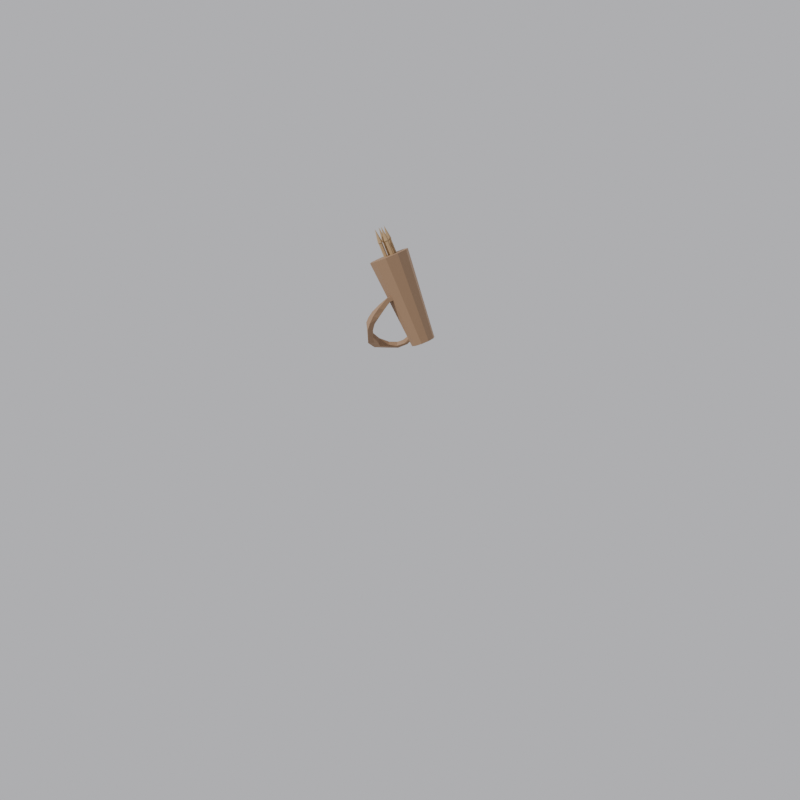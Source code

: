 # Source: quiver_v1.blend  (saved by Blender 5.1.30; exported with 4.5.12 LTS)
import bpy
from mathutils import Matrix  # noqa: F401  (used for matrix-valued properties, if any)

bpy.ops.wm.read_factory_settings(use_empty=True)
scene = bpy.context.scene
scene.name = 'Scene'

# ---- materials (node trees are filled in below, after node groups)
mat_leather = bpy.data.materials.new('Leather')
mat_wood = bpy.data.materials.new('Wood')

# ---- material node trees
mat_leather.use_nodes = True; mat_leather.node_tree.nodes.clear()
_N = mat_leather.node_tree.nodes; _L = mat_leather.node_tree.links
n0 = _N.new('ShaderNodeBsdfPrincipled'); n0.name = 'Principled BSDF'; n0.location = (-200, 100)
n0.inputs[0].default_value = (0.3, 0.18, 0.1, 1.0)
n0.inputs[2].default_value = 0.7
n1 = _N.new('ShaderNodeOutputMaterial'); n1.name = 'Material Output'; n1.location = (200, 100)
_L.new(n0.outputs[0], n1.inputs[0])
n1.is_active_output = True
mat_wood.use_nodes = True; mat_wood.node_tree.nodes.clear()
_N = mat_wood.node_tree.nodes; _L = mat_wood.node_tree.links
n0 = _N.new('ShaderNodeBsdfPrincipled'); n0.name = 'Principled BSDF'; n0.location = (-200, 100)
n0.inputs[0].default_value = (0.42, 0.28, 0.14, 1.0)
n0.inputs[2].default_value = 0.7
n1 = _N.new('ShaderNodeOutputMaterial'); n1.name = 'Material Output'; n1.location = (200, 100)
_L.new(n0.outputs[0], n1.inputs[0])
n1.is_active_output = True

# ---- world
world_world = bpy.data.worlds.new('World'); scene.world = world_world
world_world.use_nodes = True; world_world.node_tree.nodes.clear()
_N = world_world.node_tree.nodes; _L = world_world.node_tree.links
n0 = _N.new('ShaderNodeBackground'); n0.name = 'Background'; n0.location = (-200, 100)
n0.inputs[0].default_value = (0.55, 0.55, 0.58, 1.0)
n1 = _N.new('ShaderNodeOutputWorld'); n1.name = 'World Output'; n1.location = (200, 100)
_L.new(n0.outputs[0], n1.inputs[0])
n1.is_active_output = True

# ---- cameras
cam_cam1 = bpy.data.cameras.new('Cam1')
cam_cam2 = bpy.data.cameras.new('Cam2')
cam_cam3 = bpy.data.cameras.new('Cam3')

# ---- lights
light_sun1 = bpy.data.lights.new('Sun1', 'SUN')
light_sun1.energy = 3.0
light_sun2 = bpy.data.lights.new('Sun2', 'SUN')
light_sun2.energy = 1.2

# ---- meshes
me_quiverstrap = bpy.data.meshes.new('QuiverStrap')
me_quiverstrap.from_pydata([(-0.08926, -0.04212, 0.6361), (-0.09461, -0.000368, 0.6032), (-0.1036, 0.001592, 0.6233), (-0.0661, -0.04696, 0.6075), (-0.04981, -0.06959, 0.6641), (-0.02762, -0.06959, 0.6269), (-0.02374, -0.07406, 0.6873), (0.003815, -0.06909, 0.6532), (0.03222, -0.06861, 0.6802), (-0.004438, -0.07574, 0.7055), (0.05199, -0.06105, 0.7048), (0.01684, -0.06621, 0.7275), (0.07156, -0.04853, 0.733), (0.03323, -0.05176, 0.7491), (0.08554, -0.02721, 0.7641), (0.05117, -0.02511, 0.7765), (0.08429, 0.0044, 0.8013), (0.06044, 0.006694, 0.8037), (-0.0661, -0.04696, 0.6075), (-0.08165, 0.007189, 0.609), (-0.09461, -0.000368, 0.6032), (-0.0591, -0.02652, 0.613), (-0.0252, -0.04807, 0.6289), (-0.02762, -0.06959, 0.6269), (0.003815, -0.04921, 0.6532), (0.003815, -0.06909, 0.6532), (0.03222, -0.04967, 0.6802), (0.03222, -0.06861, 0.6802), (0.05199, -0.0428, 0.7048), (0.05199, -0.06105, 0.7048), (0.07066, -0.02826, 0.7272), (0.07156, -0.04853, 0.733), (0.08271, -0.007758, 0.7578), (0.08554, -0.02721, 0.7641), (0.08221, 0.01308, 0.7871), (0.08429, 0.0044, 0.8013), (-0.08165, 0.007189, 0.609), (-0.08136, -0.02852, 0.6412), (-0.0949, 0.008047, 0.6267), (-0.0591, -0.02652, 0.613), (-0.04823, -0.05086, 0.6631), (-0.0252, -0.04807, 0.6289), (-0.02374, -0.05531, 0.6873), (0.003815, -0.04921, 0.6532), (-0.004438, -0.05359, 0.7055), (0.03222, -0.04967, 0.6802), (0.01684, -0.04406, 0.7275), (0.05199, -0.0428, 0.7048), (0.03153, -0.03198, 0.7416), (0.07066, -0.02826, 0.7272), (0.04834, -0.00438, 0.7641), (0.08271, -0.007758, 0.7578), (0.05836, 0.01503, 0.7875), (0.08221, 0.01308, 0.7871), (-0.08136, -0.02852, 0.6412), (-0.1036, 0.001592, 0.6233), (-0.0949, 0.008047, 0.6267), (-0.08926, -0.04212, 0.6361), (-0.04981, -0.06959, 0.6641), (-0.04823, -0.05086, 0.6631), (-0.02374, -0.07406, 0.6873), (-0.02374, -0.05531, 0.6873), (-0.004438, -0.07574, 0.7055), (-0.004438, -0.05359, 0.7055), (0.01684, -0.06621, 0.7275), (0.01684, -0.04406, 0.7275), (0.03323, -0.05176, 0.7491), (0.03153, -0.03198, 0.7416), (0.05117, -0.02511, 0.7765), (0.04834, -0.00438, 0.7641), (0.06044, 0.006694, 0.8037), (0.05836, 0.01503, 0.7875), (-0.1036, 0.001592, 0.6233), (-0.09613, 0.0401, 0.6258), (-0.0949, 0.008047, 0.6267), (-0.11, 0.04308, 0.617), (-0.08735, 0.03746, 0.6111), (-0.09613, 0.0401, 0.6258), (-0.09473, 0.04306, 0.6029), (-0.08735, 0.03746, 0.6111), (-0.11, 0.04308, 0.617), (-0.09473, 0.04306, 0.6029), (0.0795, 0.04897, 0.8153), (0.05796, 0.05085, 0.8147), (0.07972, 0.04698, 0.8004), (0.0795, 0.04897, 0.8153), (0.05588, 0.04886, 0.7998), (0.07972, 0.04698, 0.8004), (0.05796, 0.05085, 0.8147), (0.05588, 0.04886, 0.7998), (0.05796, 0.05085, 0.8147), (0.06903, 0.09391, 0.7994), (0.0795, 0.04897, 0.8153), (0.04651, 0.08753, 0.8043), (0.0795, 0.04897, 0.8153), (0.06799, 0.08538, 0.7853), (0.07972, 0.04698, 0.8004), (0.06903, 0.09391, 0.7994), (0.07972, 0.04698, 0.8004), (0.04573, 0.07711, 0.7883), (0.05588, 0.04886, 0.7998), (0.06799, 0.08538, 0.7853), (0.05588, 0.04886, 0.7998), (0.04651, 0.08753, 0.8043), (0.05796, 0.05085, 0.8147), (0.04573, 0.07711, 0.7883), (0.04395, 0.1251, 0.767), (0.0223, 0.1236, 0.7771), (0.04068, 0.1121, 0.7573), (0.04395, 0.1251, 0.767), (0.01842, 0.1088, 0.7654), (0.04068, 0.1121, 0.7573), (0.0223, 0.1236, 0.7771), (0.01842, 0.1088, 0.7654), (0.002123, 0.1321, 0.7175), (-0.01583, 0.1278, 0.73), (0.002163, 0.1172, 0.7168), (0.002123, 0.1321, 0.7175), (-0.01579, 0.1129, 0.7292), (0.002163, 0.1172, 0.7168), (-0.01583, 0.1278, 0.73), (-0.01579, 0.1129, 0.7292), (-0.03766, 0.1129, 0.67), (-0.05463, 0.1124, 0.6829), (-0.03719, 0.1004, 0.6726), (-0.03766, 0.1129, 0.67), (-0.05385, 0.09992, 0.6853), (-0.03719, 0.1004, 0.6726), (-0.05463, 0.1124, 0.6829), (-0.05385, 0.09992, 0.6853), (-0.06727, 0.0954, 0.6368), (-0.08361, 0.0937, 0.6496), (-0.0686, 0.08304, 0.6404), (-0.06727, 0.0954, 0.6368), (-0.08495, 0.08133, 0.6499), (-0.0686, 0.08304, 0.6404), (-0.08361, 0.0937, 0.6496), (-0.08495, 0.08133, 0.6499), (-0.08389, 0.07777, 0.6179), (-0.09965, 0.07367, 0.6291), (-0.08101, 0.06753, 0.6213), (-0.08389, 0.07777, 0.6179), (-0.09027, 0.06137, 0.6341), (-0.08101, 0.06753, 0.6213), (-0.09965, 0.07367, 0.6291), (-0.09027, 0.06137, 0.6341), (-0.11, 0.04308, 0.617), (-0.09613, 0.0401, 0.6258), (-0.09473, 0.04306, 0.6029), (-0.11, 0.04308, 0.617), (-0.09473, 0.04306, 0.6029), (-0.08735, 0.03746, 0.6111), (-0.08735, 0.03746, 0.6111), (-0.09613, 0.0401, 0.6258)], [], [(0, 1, 2), (1, 0, 3), (4, 3, 0), (3, 4, 5), (6, 5, 4), (5, 6, 7), (6, 8, 7), (8, 6, 9), (9, 10, 8), (10, 9, 11), (11, 12, 10), (12, 11, 13), (13, 14, 12), (14, 13, 15), (15, 16, 14), (16, 15, 17), (18, 19, 20), (19, 18, 21), (18, 22, 21), (22, 18, 23), (23, 24, 22), (24, 23, 25), (25, 26, 24), (26, 25, 27), (27, 28, 26), (28, 27, 29), (29, 30, 28), (30, 29, 31), (31, 32, 30), (32, 31, 33), (33, 34, 32), (34, 33, 35), (36, 37, 38), (37, 36, 39), (39, 40, 37), (40, 39, 41), (41, 42, 40), (42, 41, 43), (43, 44, 42), (44, 43, 45), (45, 46, 44), (46, 45, 47), (47, 48, 46), (48, 47, 49), (49, 50, 48), (50, 49, 51), (51, 52, 50), (52, 51, 53), (54, 55, 56), (55, 54, 57), (54, 58, 57), (58, 54, 59), (59, 60, 58), (60, 59, 61), (61, 62, 60), (62, 61, 63), (63, 64, 62), (64, 63, 65), (65, 66, 64), (66, 65, 67), (67, 68, 66), (68, 67, 69), (69, 70, 68), (70, 69, 71), (72, 73, 74), (73, 72, 75), (38, 76, 36), (76, 38, 77), (19, 78, 20), (78, 19, 79), (1, 80, 2), (80, 1, 81), (17, 82, 16), (82, 17, 83), (35, 84, 34), (84, 35, 85), (53, 86, 52), (86, 53, 87), (71, 88, 70), (88, 71, 89), (90, 91, 92), (91, 90, 93), (94, 95, 96), (95, 94, 97), (98, 99, 100), (99, 98, 101), (102, 103, 104), (103, 102, 105), (93, 106, 91), (106, 93, 107), (97, 108, 95), (108, 97, 109), (101, 110, 99), (110, 101, 111), (105, 112, 103), (112, 105, 113), (107, 114, 106), (114, 107, 115), (109, 116, 108), (116, 109, 117), (111, 118, 110), (118, 111, 119), (113, 120, 112), (120, 113, 121), (115, 122, 114), (122, 115, 123), (117, 124, 116), (124, 117, 125), (119, 126, 118), (126, 119, 127), (121, 128, 120), (128, 121, 129), (123, 130, 122), (130, 123, 131), (125, 132, 124), (132, 125, 133), (127, 134, 126), (134, 127, 135), (129, 136, 128), (136, 129, 137), (131, 138, 130), (138, 131, 139), (133, 140, 132), (140, 133, 141), (135, 142, 134), (142, 135, 143), (137, 144, 136), (144, 137, 145), (145, 146, 144), (146, 145, 147), (139, 148, 138), (148, 139, 149), (140, 150, 151), (150, 140, 141), (152, 142, 143), (142, 152, 153)])
me_quiverstrap.materials.append(mat_leather)
me_quiverstrap.update()
me_quiverpouch = bpy.data.meshes.new('QuiverPouch')
me_quiverpouch.from_pydata([(0.02312, 0.177, 0.6545), (0.03698, 0.07845, 0.981), (0.05042, 0.1728, 0.6513), (0.08248, 0.07144, 0.9756), (0.06951, 0.1544, 0.6429), (0.1143, 0.0408, 0.9616), (0.0731, 0.1289, 0.6324), (0.1203, -0.001761, 0.9442), (0.05982, 0.106, 0.624), (0.09814, -0.03998, 0.9302), (0.03473, 0.0944, 0.6208), (0.05633, -0.05927, 0.9248), (0.007432, 0.09861, 0.624), (0.01083, -0.05225, 0.9302), (-0.01166, 0.117, 0.6324), (-0.02099, -0.02162, 0.9442), (-0.01525, 0.1425, 0.6429), (-0.02697, 0.02094, 0.9616), (-0.001963, 0.1655, 0.6513), (-0.004831, 0.05917, 0.9756)], [], [(0, 1, 3, 2), (2, 3, 5, 4), (4, 5, 7, 6), (6, 7, 9, 8), (8, 9, 11, 10), (10, 11, 13, 12), (12, 13, 15, 14), (14, 15, 17, 16), (3, 1, 19, 17, 15, 13, 11, 9, 7, 5), (16, 17, 19, 18), (18, 19, 1, 0), (0, 2, 4, 6, 8, 10, 12, 14, 16, 18)])
me_quiverpouch.materials.append(mat_leather)
me_quiverpouch.update()
me_bolt0 = bpy.data.meshes.new('Bolt0')
me_bolt0.from_pydata([(1.47e-18, 0.024, -0.1036), (-0.024, 0.0, -0.126), (0.0, 0.007, -0.15), (0.0, 0.007, 0.15), (0.006062, 0.0035, -0.15), (0.006062, 0.0035, 0.15), (0.006062, -0.0035, -0.15), (0.006062, -0.0035, 0.15), (0.0, -0.007, -0.15), (0.0, -0.007, 0.15), (-0.006062, -0.0035, -0.15), (-0.006062, -0.0035, 0.15), (-0.006062, 0.0035, -0.15), (-0.006062, 0.0035, 0.15), (0.0, 0.0091, 0.15), (1.47e-18, 0.024, -0.126), (0.007881, 0.00455, 0.15), (-1.47e-18, -0.024, -0.126), (0.007881, -0.00455, 0.15), (-0.024, 0.0, -0.1036), (0.0, -0.0091, 0.15), (0.024, 0.0, -0.1036), (-0.007881, -0.00455, 0.15), (0.024, 0.0, -0.126), (-0.007881, 0.00455, 0.15), (0.0, 0.0, 0.204), (-1.47e-18, -0.024, -0.1036)], [], [(17, 26, 0, 15), (2, 3, 5, 4), (4, 5, 7, 6), (14, 25, 16), (6, 7, 9, 8), (8, 9, 11, 10), (5, 3, 13, 11, 9, 7), (10, 11, 13, 12), (18, 25, 20), (16, 25, 18), (12, 13, 3, 2), (2, 4, 6, 8, 10, 12), (20, 25, 22), (1, 23, 21, 19), (20, 22, 24, 14, 16, 18), (22, 25, 24), (24, 25, 14)])
me_bolt0.materials.append(mat_wood)
me_bolt0.update()
me_bolt1 = bpy.data.meshes.new('Bolt1')
me_bolt1.from_pydata([(1.47e-18, 0.024, -0.1036), (-0.024, 0.0, -0.126), (0.0, 0.007, -0.15), (0.0, 0.007, 0.15), (0.006062, 0.0035, -0.15), (0.006062, 0.0035, 0.15), (0.006062, -0.0035, -0.15), (0.006062, -0.0035, 0.15), (0.0, -0.007, -0.15), (0.0, -0.007, 0.15), (-0.006062, -0.0035, -0.15), (-0.006062, -0.0035, 0.15), (-0.006062, 0.0035, -0.15), (-0.006062, 0.0035, 0.15), (0.0, 0.0091, 0.15), (1.47e-18, 0.024, -0.126), (0.007881, 0.00455, 0.15), (-1.47e-18, -0.024, -0.126), (0.007881, -0.00455, 0.15), (-0.024, 0.0, -0.1036), (0.0, -0.0091, 0.15), (0.024, 0.0, -0.1036), (-0.007881, -0.00455, 0.15), (0.024, 0.0, -0.126), (-0.007881, 0.00455, 0.15), (0.0, 0.0, 0.204), (-1.47e-18, -0.024, -0.1036)], [], [(17, 26, 0, 15), (2, 3, 5, 4), (4, 5, 7, 6), (14, 25, 16), (6, 7, 9, 8), (8, 9, 11, 10), (5, 3, 13, 11, 9, 7), (10, 11, 13, 12), (18, 25, 20), (16, 25, 18), (12, 13, 3, 2), (2, 4, 6, 8, 10, 12), (20, 25, 22), (1, 23, 21, 19), (20, 22, 24, 14, 16, 18), (22, 25, 24), (24, 25, 14)])
me_bolt1.materials.append(mat_wood)
me_bolt1.update()
me_bolt2 = bpy.data.meshes.new('Bolt2')
me_bolt2.from_pydata([(1.47e-18, 0.024, -0.1036), (-0.024, 0.0, -0.126), (0.0, 0.007, -0.15), (0.0, 0.007, 0.15), (0.006062, 0.0035, -0.15), (0.006062, 0.0035, 0.15), (0.006062, -0.0035, -0.15), (0.006062, -0.0035, 0.15), (0.0, -0.007, -0.15), (0.0, -0.007, 0.15), (-0.006062, -0.0035, -0.15), (-0.006062, -0.0035, 0.15), (-0.006062, 0.0035, -0.15), (-0.006062, 0.0035, 0.15), (0.0, 0.0091, 0.15), (1.47e-18, 0.024, -0.126), (0.007881, 0.00455, 0.15), (-1.47e-18, -0.024, -0.126), (0.007881, -0.00455, 0.15), (-0.024, 0.0, -0.1036), (0.0, -0.0091, 0.15), (0.024, 0.0, -0.1036), (-0.007881, -0.00455, 0.15), (0.024, 0.0, -0.126), (-0.007881, 0.00455, 0.15), (0.0, 0.0, 0.204), (-1.47e-18, -0.024, -0.1036)], [], [(17, 26, 0, 15), (2, 3, 5, 4), (4, 5, 7, 6), (14, 25, 16), (6, 7, 9, 8), (8, 9, 11, 10), (5, 3, 13, 11, 9, 7), (10, 11, 13, 12), (18, 25, 20), (16, 25, 18), (12, 13, 3, 2), (2, 4, 6, 8, 10, 12), (20, 25, 22), (1, 23, 21, 19), (20, 22, 24, 14, 16, 18), (22, 25, 24), (24, 25, 14)])
me_bolt2.materials.append(mat_wood)
me_bolt2.update()
me_bolt3 = bpy.data.meshes.new('Bolt3')
me_bolt3.from_pydata([(1.47e-18, 0.024, -0.1036), (-0.024, 0.0, -0.126), (0.0, 0.007, -0.15), (0.0, 0.007, 0.15), (0.006062, 0.0035, -0.15), (0.006062, 0.0035, 0.15), (0.006062, -0.0035, -0.15), (0.006062, -0.0035, 0.15), (0.0, -0.007, -0.15), (0.0, -0.007, 0.15), (-0.006062, -0.0035, -0.15), (-0.006062, -0.0035, 0.15), (-0.006062, 0.0035, -0.15), (-0.006062, 0.0035, 0.15), (0.0, 0.0091, 0.15), (1.47e-18, 0.024, -0.126), (0.007881, 0.00455, 0.15), (-1.47e-18, -0.024, -0.126), (0.007881, -0.00455, 0.15), (-0.024, 0.0, -0.1036), (0.0, -0.0091, 0.15), (0.024, 0.0, -0.1036), (-0.007881, -0.00455, 0.15), (0.024, 0.0, -0.126), (-0.007881, 0.00455, 0.15), (0.0, 0.0, 0.204), (-1.47e-18, -0.024, -0.1036)], [], [(17, 26, 0, 15), (2, 3, 5, 4), (4, 5, 7, 6), (14, 25, 16), (6, 7, 9, 8), (8, 9, 11, 10), (5, 3, 13, 11, 9, 7), (10, 11, 13, 12), (18, 25, 20), (16, 25, 18), (12, 13, 3, 2), (2, 4, 6, 8, 10, 12), (20, 25, 22), (1, 23, 21, 19), (20, 22, 24, 14, 16, 18), (22, 25, 24), (24, 25, 14)])
me_bolt3.materials.append(mat_wood)
me_bolt3.update()

# ---- objects
ob_quiverstrap = bpy.data.objects.new('QuiverStrap', me_quiverstrap)
ob_quiverpouch = bpy.data.objects.new('QuiverPouch', me_quiverpouch)
ob_bolt0 = bpy.data.objects.new('Bolt0', me_bolt0)
ob_bolt1 = bpy.data.objects.new('Bolt1', me_bolt1)
ob_bolt2 = bpy.data.objects.new('Bolt2', me_bolt2)
ob_bolt3 = bpy.data.objects.new('Bolt3', me_bolt3)
ob_sun1 = bpy.data.objects.new('Sun1', light_sun1)
ob_sun2 = bpy.data.objects.new('Sun2', light_sun2)
ob_cam1 = bpy.data.objects.new('Cam1', cam_cam1)
ob_cam2 = bpy.data.objects.new('Cam2', cam_cam2)
ob_cam3 = bpy.data.objects.new('Cam3', cam_cam3)

# ---- transforms, parenting, visibility, modifiers, constraints
ob_quiverstrap.location = (0.0, 0.0, 0.0)
ob_quiverpouch.location = (0.0, 0.0, 0.0)
ob_bolt0.location = (0.05818, 0.05689, 0.8676)
ob_bolt0.rotation_euler = (0.3806, 0.05216, 0.01005)
ob_bolt1.location = (0.0432, 0.03419, 0.8594)
ob_bolt1.rotation_euler = (0.3806, 0.05216, 0.01005)
ob_bolt2.location = (0.02107, 0.04793, 0.8661)
ob_bolt2.rotation_euler = (0.3806, 0.05216, 0.01005)
ob_bolt3.location = (0.03261, 0.0664, 0.8729)
ob_bolt3.rotation_euler = (0.3806, 0.05216, 0.01005)
ob_sun1.location = (0.0, 0.0, 0.0)
ob_sun1.rotation_euler = (0.9599, 0.0, 0.6109)
ob_sun2.location = (0.0, 0.0, 0.0)
ob_sun2.rotation_euler = (1.92, 0.0, 3.665)
ob_cam1.location = (2.064, 3.285, 1.886)
ob_cam1.rotation_euler = (1.205, -8.649e-09, 2.575)
ob_cam2.location = (0.005162, 4.167, 0.7096)
ob_cam2.rotation_euler = (1.499, 8.72e-08, 3.142)
ob_cam3.location = (4.122, 0.05065, 1.004)
ob_cam3.rotation_euler = (1.429, 8.707e-08, 1.571)

# ---- collection membership
scene.collection.objects.link(ob_quiverstrap)
scene.collection.objects.link(ob_quiverpouch)
scene.collection.objects.link(ob_bolt0)
scene.collection.objects.link(ob_bolt1)
scene.collection.objects.link(ob_bolt2)
scene.collection.objects.link(ob_bolt3)
scene.collection.objects.link(ob_sun1)
scene.collection.objects.link(ob_sun2)
scene.collection.objects.link(ob_cam1)
scene.collection.objects.link(ob_cam2)
scene.collection.objects.link(ob_cam3)

# ---- scene / render settings (as saved in the file)
scene.camera = ob_cam3
scene.frame_start = 1; scene.frame_end = 250; scene.frame_set(1)
scene.render.engine = 'BLENDER_EEVEE_NEXT'
scene.render.resolution_x = 900
scene.render.resolution_y = 900
scene.render.bake_bias = 0.0
scene.render.bake_samples = 0
scene.cycles.sampling_pattern = 'TABULATED_SOBOL'
scene.eevee.use_volume_custom_range = False
bpy.context.view_layer.update()
